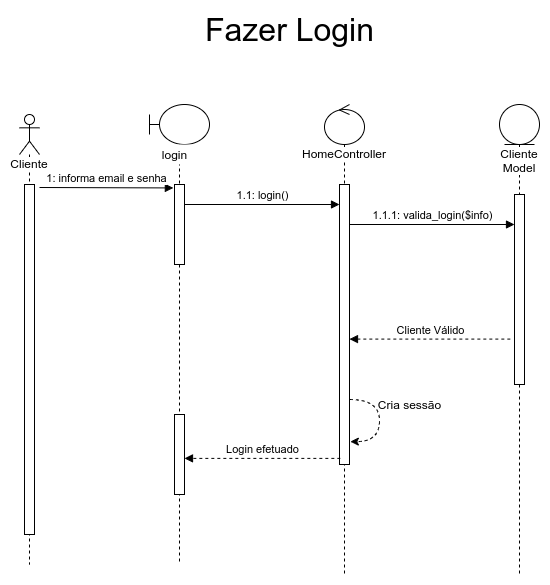

The diagram above was exported from draw.io. Its source (the exported page's mxGraphModel, read from the mxfile embedded in the PNG):
<mxGraphModel dx="1185" dy="732" grid="1" gridSize="10" guides="1" tooltips="1" connect="1" arrows="1" fold="1" page="1" pageScale="1" pageWidth="850" pageHeight="1100" math="0" shadow="0">
  <root>
    <mxCell id="0" />
    <mxCell id="1" parent="0" />
    <mxCell id="H1lziDKrStwKSfnA9CEh-1" value="&lt;span style=&quot;background-color: rgb(255 , 255 , 255)&quot;&gt;Cliente&lt;/span&gt;" style="shape=umlLifeline;participant=umlActor;perimeter=lifelinePerimeter;whiteSpace=wrap;html=1;container=1;collapsible=0;recursiveResize=0;verticalAlign=top;spacingTop=36;outlineConnect=0;" vertex="1" parent="1">
      <mxGeometry x="70" y="110" width="20" height="450" as="geometry" />
    </mxCell>
    <mxCell id="H1lziDKrStwKSfnA9CEh-7" value="" style="html=1;points=[];perimeter=orthogonalPerimeter;fillColor=default;" vertex="1" parent="H1lziDKrStwKSfnA9CEh-1">
      <mxGeometry x="5" y="70" width="10" height="350" as="geometry" />
    </mxCell>
    <mxCell id="H1lziDKrStwKSfnA9CEh-3" value="" style="shape=umlLifeline;participant=umlBoundary;perimeter=lifelinePerimeter;whiteSpace=wrap;html=1;container=1;collapsible=0;recursiveResize=0;verticalAlign=top;spacingTop=36;outlineConnect=0;" vertex="1" parent="1">
      <mxGeometry x="200" y="100" width="60" height="460" as="geometry" />
    </mxCell>
    <mxCell id="H1lziDKrStwKSfnA9CEh-4" value="login" style="text;html=1;align=center;verticalAlign=middle;resizable=0;points=[];autosize=1;fillColor=default;" vertex="1" parent="H1lziDKrStwKSfnA9CEh-3">
      <mxGeometry x="5" y="40" width="40" height="20" as="geometry" />
    </mxCell>
    <mxCell id="H1lziDKrStwKSfnA9CEh-6" value="" style="html=1;points=[];perimeter=orthogonalPerimeter;fillColor=default;" vertex="1" parent="H1lziDKrStwKSfnA9CEh-3">
      <mxGeometry x="25" y="80" width="10" height="80" as="geometry" />
    </mxCell>
    <mxCell id="H1lziDKrStwKSfnA9CEh-13" value="1.1: login()" style="html=1;verticalAlign=bottom;endArrow=block;rounded=0;" edge="1" parent="H1lziDKrStwKSfnA9CEh-3" target="H1lziDKrStwKSfnA9CEh-11">
      <mxGeometry width="80" relative="1" as="geometry">
        <mxPoint x="35" y="100" as="sourcePoint" />
        <mxPoint x="115" y="100" as="targetPoint" />
      </mxGeometry>
    </mxCell>
    <mxCell id="H1lziDKrStwKSfnA9CEh-21" value="" style="html=1;points=[];perimeter=orthogonalPerimeter;labelBackgroundColor=#FFFFFF;fillColor=default;" vertex="1" parent="H1lziDKrStwKSfnA9CEh-3">
      <mxGeometry x="25" y="310" width="10" height="80" as="geometry" />
    </mxCell>
    <mxCell id="H1lziDKrStwKSfnA9CEh-8" value="&lt;span style=&quot;background-color: rgb(255 , 255 , 255)&quot;&gt;HomeController&lt;/span&gt;" style="shape=umlLifeline;participant=umlControl;perimeter=lifelinePerimeter;whiteSpace=wrap;html=1;container=1;collapsible=0;recursiveResize=0;verticalAlign=top;spacingTop=36;outlineConnect=0;fillColor=default;" vertex="1" parent="1">
      <mxGeometry x="375" y="100" width="40" height="470" as="geometry" />
    </mxCell>
    <mxCell id="H1lziDKrStwKSfnA9CEh-11" value="" style="html=1;points=[];perimeter=orthogonalPerimeter;labelBackgroundColor=#FFFFFF;fillColor=default;" vertex="1" parent="H1lziDKrStwKSfnA9CEh-8">
      <mxGeometry x="15" y="80" width="10" height="280" as="geometry" />
    </mxCell>
    <mxCell id="H1lziDKrStwKSfnA9CEh-19" style="edgeStyle=orthogonalEdgeStyle;rounded=0;orthogonalLoop=1;jettySize=auto;html=1;entryX=1.083;entryY=0.824;entryDx=0;entryDy=0;entryPerimeter=0;curved=1;dashed=1;" edge="1" parent="H1lziDKrStwKSfnA9CEh-8">
      <mxGeometry relative="1" as="geometry">
        <mxPoint x="25" y="295.0000000000002" as="sourcePoint" />
        <mxPoint x="25.830000000000155" y="337.1200000000001" as="targetPoint" />
        <Array as="points">
          <mxPoint x="55" y="295" />
          <mxPoint x="55" y="337" />
        </Array>
      </mxGeometry>
    </mxCell>
    <mxCell id="H1lziDKrStwKSfnA9CEh-12" value="1: informa email e senha" style="html=1;verticalAlign=bottom;endArrow=block;rounded=0;entryX=-0.114;entryY=0.043;entryDx=0;entryDy=0;entryPerimeter=0;" edge="1" parent="1" target="H1lziDKrStwKSfnA9CEh-6">
      <mxGeometry width="80" relative="1" as="geometry">
        <mxPoint x="90" y="183" as="sourcePoint" />
        <mxPoint x="400" y="310" as="targetPoint" />
      </mxGeometry>
    </mxCell>
    <mxCell id="H1lziDKrStwKSfnA9CEh-14" value="Cliente Model" style="shape=umlLifeline;participant=umlEntity;perimeter=lifelinePerimeter;whiteSpace=wrap;html=1;container=1;collapsible=0;recursiveResize=0;verticalAlign=top;spacingTop=36;outlineConnect=0;labelBackgroundColor=#FFFFFF;fillColor=default;" vertex="1" parent="1">
      <mxGeometry x="550" y="100" width="40" height="470" as="geometry" />
    </mxCell>
    <mxCell id="H1lziDKrStwKSfnA9CEh-15" value="" style="html=1;points=[];perimeter=orthogonalPerimeter;labelBackgroundColor=#FFFFFF;fillColor=default;" vertex="1" parent="H1lziDKrStwKSfnA9CEh-14">
      <mxGeometry x="15" y="90" width="10" height="190" as="geometry" />
    </mxCell>
    <mxCell id="H1lziDKrStwKSfnA9CEh-16" value="1.1.1: valida_login($info)" style="html=1;verticalAlign=bottom;endArrow=block;rounded=0;" edge="1" parent="1" source="H1lziDKrStwKSfnA9CEh-11">
      <mxGeometry width="80" relative="1" as="geometry">
        <mxPoint x="410" y="219.9999999999999" as="sourcePoint" />
        <mxPoint x="565" y="219.9999999999999" as="targetPoint" />
      </mxGeometry>
    </mxCell>
    <mxCell id="H1lziDKrStwKSfnA9CEh-18" value="Cliente Válido" style="html=1;verticalAlign=bottom;endArrow=block;rounded=0;exitX=-0.417;exitY=0.761;exitDx=0;exitDy=0;exitPerimeter=0;dashed=1;" edge="1" parent="1" source="H1lziDKrStwKSfnA9CEh-15">
      <mxGeometry width="80" relative="1" as="geometry">
        <mxPoint x="560" y="335" as="sourcePoint" />
        <mxPoint x="400" y="334.5899999999999" as="targetPoint" />
      </mxGeometry>
    </mxCell>
    <mxCell id="H1lziDKrStwKSfnA9CEh-20" value="Cria sessão" style="text;html=1;align=center;verticalAlign=middle;resizable=0;points=[];autosize=1;strokeColor=none;fillColor=none;" vertex="1" parent="1">
      <mxGeometry x="420" y="390" width="80" height="20" as="geometry" />
    </mxCell>
    <mxCell id="H1lziDKrStwKSfnA9CEh-22" value="Login efetuado" style="html=1;verticalAlign=bottom;endArrow=block;rounded=0;exitX=0.083;exitY=0.953;exitDx=0;exitDy=0;exitPerimeter=0;dashed=1;" edge="1" parent="1" target="H1lziDKrStwKSfnA9CEh-21">
      <mxGeometry width="80" relative="1" as="geometry">
        <mxPoint x="390.83000000000015" y="453.8899999999999" as="sourcePoint" />
        <mxPoint x="401.66999999999996" y="469.9999999999999" as="targetPoint" />
      </mxGeometry>
    </mxCell>
    <mxCell id="6_gqy_Og4RKKuq8KHXhN-1" value="&lt;font style=&quot;font-size: 32px&quot;&gt;Fazer Login&lt;/font&gt;" style="text;html=1;align=center;verticalAlign=middle;resizable=0;points=[];autosize=1;strokeColor=none;fillColor=none;" vertex="1" parent="1">
      <mxGeometry x="250" y="10" width="180" height="30" as="geometry" />
    </mxCell>
  </root>
</mxGraphModel>